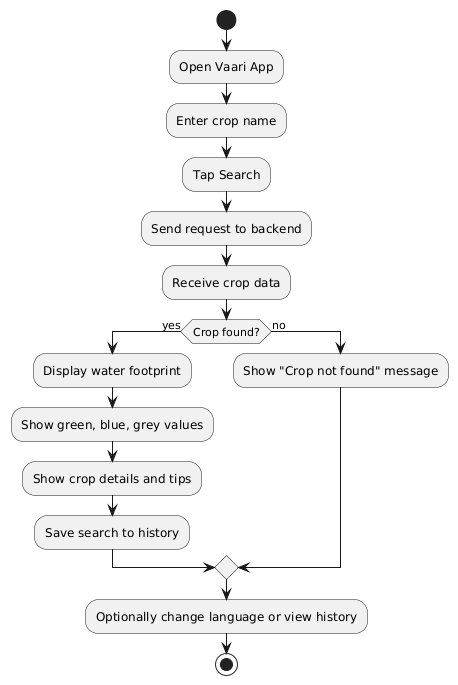

The diagram above was rendered by PlantUML. Its source (embedded in the PNG):
@startuml
start
:Open Vaari App;
:Enter crop name;
:Tap Search;
:Send request to backend;
:Receive crop data;
if (Crop found?) then (yes)
  :Display water footprint;
  :Show green, blue, grey values;
  :Show crop details and tips;
  :Save search to history;
else (no)
  :Show "Crop not found" message;
endif
:Optionally change language or view history;
stop
@enduml